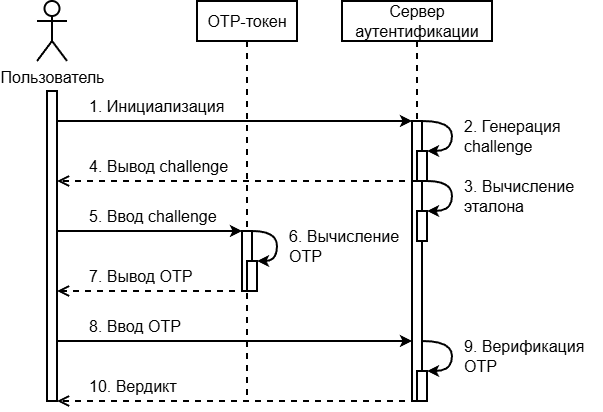

The diagram above was exported from draw.io. Its source (the exported page's mxGraphModel, read from the mxfile embedded in the PNG):
<mxGraphModel dx="1664" dy="1011" grid="1" gridSize="10" guides="1" tooltips="1" connect="1" arrows="1" fold="1" page="1" pageScale="1" pageWidth="850" pageHeight="1100" math="0" shadow="0">
  <root>
    <mxCell id="0" />
    <mxCell id="1" parent="0" />
    <mxCell id="HU2Iy19uiRxo_t4gNthM-1" parent="1" style="shape=umlActor;verticalLabelPosition=bottom;verticalAlign=top;html=1;outlineConnect=0;strokeWidth=2;" value="&lt;font style=&quot;font-size: 16px;&quot;&gt;Пользователь&lt;/font&gt;" vertex="1">
      <mxGeometry height="60" width="30" x="70" y="680" as="geometry" />
    </mxCell>
    <mxCell id="HU2Iy19uiRxo_t4gNthM-2" parent="1" style="html=1;points=[];perimeter=orthogonalPerimeter;outlineConnect=0;targetShapes=umlLifeline;portConstraint=eastwest;newEdgeStyle={&quot;edgeStyle&quot;:&quot;elbowEdgeStyle&quot;,&quot;elbow&quot;:&quot;vertical&quot;,&quot;curved&quot;:0,&quot;rounded&quot;:0};strokeWidth=2;" value="" vertex="1">
      <mxGeometry height="310" width="10" x="80" y="770" as="geometry" />
    </mxCell>
    <mxCell id="HU2Iy19uiRxo_t4gNthM-3" parent="1" style="shape=umlLifeline;perimeter=lifelinePerimeter;whiteSpace=wrap;html=1;container=0;dropTarget=0;collapsible=0;recursiveResize=0;outlineConnect=0;portConstraint=eastwest;newEdgeStyle={&quot;edgeStyle&quot;:&quot;elbowEdgeStyle&quot;,&quot;elbow&quot;:&quot;vertical&quot;,&quot;curved&quot;:0,&quot;rounded&quot;:0};strokeWidth=2;" value="&lt;font style=&quot;font-size: 16px;&quot;&gt;OTP-токен&lt;/font&gt;" vertex="1">
      <mxGeometry height="400" width="100" x="230" y="680" as="geometry" />
    </mxCell>
    <mxCell id="HU2Iy19uiRxo_t4gNthM-17" parent="HU2Iy19uiRxo_t4gNthM-3" style="html=1;points=[];perimeter=orthogonalPerimeter;outlineConnect=0;targetShapes=umlLifeline;portConstraint=eastwest;newEdgeStyle={&quot;edgeStyle&quot;:&quot;elbowEdgeStyle&quot;,&quot;elbow&quot;:&quot;vertical&quot;,&quot;curved&quot;:0,&quot;rounded&quot;:0};strokeWidth=2;" value="" vertex="1">
      <mxGeometry height="60" width="10" x="45" y="230" as="geometry" />
    </mxCell>
    <mxCell id="HU2Iy19uiRxo_t4gNthM-20" parent="HU2Iy19uiRxo_t4gNthM-3" style="html=1;points=[];perimeter=orthogonalPerimeter;outlineConnect=0;targetShapes=umlLifeline;portConstraint=eastwest;newEdgeStyle={&quot;edgeStyle&quot;:&quot;elbowEdgeStyle&quot;,&quot;elbow&quot;:&quot;vertical&quot;,&quot;curved&quot;:0,&quot;rounded&quot;:0};strokeWidth=2;" value="" vertex="1">
      <mxGeometry height="30" width="10" x="50" y="260" as="geometry" />
    </mxCell>
    <mxCell id="HU2Iy19uiRxo_t4gNthM-21" edge="1" parent="HU2Iy19uiRxo_t4gNthM-3" source="HU2Iy19uiRxo_t4gNthM-17" style="curved=1;endArrow=classic;html=1;rounded=0;strokeWidth=2;" target="HU2Iy19uiRxo_t4gNthM-20" value="">
      <mxGeometry height="50" relative="1" width="50" as="geometry">
        <Array as="points">
          <mxPoint x="80" y="230" />
          <mxPoint x="80" y="260" />
        </Array>
        <mxPoint x="70" y="230" as="sourcePoint" />
        <mxPoint x="75" y="260" as="targetPoint" />
      </mxGeometry>
    </mxCell>
    <mxCell id="HU2Iy19uiRxo_t4gNthM-5" parent="1" style="shape=umlLifeline;perimeter=lifelinePerimeter;whiteSpace=wrap;html=1;container=0;dropTarget=0;collapsible=0;recursiveResize=0;outlineConnect=0;portConstraint=eastwest;newEdgeStyle={&quot;edgeStyle&quot;:&quot;elbowEdgeStyle&quot;,&quot;elbow&quot;:&quot;vertical&quot;,&quot;curved&quot;:0,&quot;rounded&quot;:0};strokeWidth=2;" value="&lt;font style=&quot;font-size: 16px;&quot;&gt;Сервер аутентификации&lt;/font&gt;" vertex="1">
      <mxGeometry height="400" width="150" x="375" y="680" as="geometry" />
    </mxCell>
    <mxCell id="HU2Iy19uiRxo_t4gNthM-7" parent="HU2Iy19uiRxo_t4gNthM-5" style="html=1;points=[];perimeter=orthogonalPerimeter;outlineConnect=0;targetShapes=umlLifeline;portConstraint=eastwest;newEdgeStyle={&quot;edgeStyle&quot;:&quot;elbowEdgeStyle&quot;,&quot;elbow&quot;:&quot;vertical&quot;,&quot;curved&quot;:0,&quot;rounded&quot;:0};strokeWidth=2;" value="" vertex="1">
      <mxGeometry height="280" width="10" x="70" y="120" as="geometry" />
    </mxCell>
    <mxCell id="HU2Iy19uiRxo_t4gNthM-12" parent="HU2Iy19uiRxo_t4gNthM-5" style="html=1;points=[];perimeter=orthogonalPerimeter;outlineConnect=0;targetShapes=umlLifeline;portConstraint=eastwest;newEdgeStyle={&quot;edgeStyle&quot;:&quot;elbowEdgeStyle&quot;,&quot;elbow&quot;:&quot;vertical&quot;,&quot;curved&quot;:0,&quot;rounded&quot;:0};strokeWidth=2;" value="" vertex="1">
      <mxGeometry height="30" width="10" x="75" y="150" as="geometry" />
    </mxCell>
    <mxCell id="HU2Iy19uiRxo_t4gNthM-13" edge="1" parent="HU2Iy19uiRxo_t4gNthM-5" source="HU2Iy19uiRxo_t4gNthM-7" style="curved=1;endArrow=classic;html=1;rounded=0;strokeWidth=2;" target="HU2Iy19uiRxo_t4gNthM-12" value="">
      <mxGeometry height="50" relative="1" width="50" as="geometry">
        <Array as="points">
          <mxPoint x="110" y="120" />
          <mxPoint x="110" y="150" />
        </Array>
        <mxPoint x="95" y="120" as="sourcePoint" />
        <mxPoint x="95" y="150" as="targetPoint" />
      </mxGeometry>
    </mxCell>
    <mxCell id="HU2Iy19uiRxo_t4gNthM-27" parent="HU2Iy19uiRxo_t4gNthM-5" style="html=1;points=[];perimeter=orthogonalPerimeter;outlineConnect=0;targetShapes=umlLifeline;portConstraint=eastwest;newEdgeStyle={&quot;edgeStyle&quot;:&quot;elbowEdgeStyle&quot;,&quot;elbow&quot;:&quot;vertical&quot;,&quot;curved&quot;:0,&quot;rounded&quot;:0};strokeWidth=2;" value="" vertex="1">
      <mxGeometry height="30" width="10" x="75" y="210" as="geometry" />
    </mxCell>
    <mxCell id="HU2Iy19uiRxo_t4gNthM-28" edge="1" parent="HU2Iy19uiRxo_t4gNthM-5" source="HU2Iy19uiRxo_t4gNthM-12" style="curved=1;endArrow=classic;html=1;rounded=0;strokeWidth=2;" target="HU2Iy19uiRxo_t4gNthM-27" value="">
      <mxGeometry height="50" relative="1" width="50" as="geometry">
        <Array as="points">
          <mxPoint x="110" y="180" />
          <mxPoint x="110" y="210" />
        </Array>
        <mxPoint x="130" y="210" as="sourcePoint" />
        <mxPoint x="135" y="240" as="targetPoint" />
      </mxGeometry>
    </mxCell>
    <mxCell id="HU2Iy19uiRxo_t4gNthM-30" parent="HU2Iy19uiRxo_t4gNthM-5" style="html=1;points=[];perimeter=orthogonalPerimeter;outlineConnect=0;targetShapes=umlLifeline;portConstraint=eastwest;newEdgeStyle={&quot;edgeStyle&quot;:&quot;elbowEdgeStyle&quot;,&quot;elbow&quot;:&quot;vertical&quot;,&quot;curved&quot;:0,&quot;rounded&quot;:0};strokeWidth=2;" value="" vertex="1">
      <mxGeometry height="30" width="10" x="75" y="370" as="geometry" />
    </mxCell>
    <mxCell id="HU2Iy19uiRxo_t4gNthM-33" edge="1" parent="HU2Iy19uiRxo_t4gNthM-5" source="HU2Iy19uiRxo_t4gNthM-7" style="curved=1;endArrow=classic;html=1;rounded=0;strokeWidth=2;" target="HU2Iy19uiRxo_t4gNthM-30" value="">
      <mxGeometry height="50" relative="1" width="50" as="geometry">
        <Array as="points">
          <mxPoint x="110" y="340" />
          <mxPoint x="110" y="370" />
        </Array>
        <mxPoint x="100" y="320" as="sourcePoint" />
        <mxPoint x="100" y="350" as="targetPoint" />
      </mxGeometry>
    </mxCell>
    <mxCell id="HU2Iy19uiRxo_t4gNthM-8" edge="1" parent="1" source="HU2Iy19uiRxo_t4gNthM-2" style="endArrow=classic;html=1;rounded=0;strokeWidth=2;" target="HU2Iy19uiRxo_t4gNthM-7" value="">
      <mxGeometry height="50" relative="1" width="50" as="geometry">
        <Array as="points">
          <mxPoint x="420" y="800" />
        </Array>
        <mxPoint x="125" y="850" as="sourcePoint" />
        <mxPoint x="590" y="850" as="targetPoint" />
      </mxGeometry>
    </mxCell>
    <mxCell id="HU2Iy19uiRxo_t4gNthM-9" parent="1" style="text;html=1;align=left;verticalAlign=middle;resizable=0;points=[];autosize=1;strokeColor=none;fillColor=none;" value="&lt;font style=&quot;font-size: 16px;&quot;&gt;1. Инициализация&lt;/font&gt;" vertex="1">
      <mxGeometry height="30" width="160" x="120" y="770" as="geometry" />
    </mxCell>
    <mxCell id="HU2Iy19uiRxo_t4gNthM-14" parent="1" style="text;html=1;align=left;verticalAlign=middle;resizable=0;points=[];autosize=1;strokeColor=none;fillColor=none;" value="&lt;font style=&quot;font-size: 16px;&quot;&gt;2. Генерация&lt;/font&gt;&lt;div&gt;&lt;font style=&quot;font-size: 16px;&quot;&gt;challenge&lt;/font&gt;&lt;/div&gt;" vertex="1">
      <mxGeometry height="50" width="120" x="495" y="790" as="geometry" />
    </mxCell>
    <mxCell id="HU2Iy19uiRxo_t4gNthM-15" edge="1" parent="1" source="HU2Iy19uiRxo_t4gNthM-12" style="html=1;verticalAlign=bottom;endArrow=open;dashed=1;endSize=8;edgeStyle=elbowEdgeStyle;elbow=vertical;curved=0;rounded=0;strokeWidth=2;" target="HU2Iy19uiRxo_t4gNthM-2" value="">
      <mxGeometry relative="1" x="0.0017" as="geometry">
        <mxPoint as="offset" />
        <Array as="points">
          <mxPoint x="310" y="860" />
        </Array>
        <mxPoint x="570" y="910" as="sourcePoint" />
        <mxPoint x="105" y="910" as="targetPoint" />
      </mxGeometry>
    </mxCell>
    <mxCell id="HU2Iy19uiRxo_t4gNthM-16" parent="1" style="text;html=1;align=left;verticalAlign=middle;resizable=0;points=[];autosize=1;strokeColor=none;fillColor=none;" value="&lt;font style=&quot;font-size: 16px;&quot;&gt;4. Вывод challenge&lt;/font&gt;" vertex="1">
      <mxGeometry height="30" width="160" x="120" y="830" as="geometry" />
    </mxCell>
    <mxCell id="HU2Iy19uiRxo_t4gNthM-18" edge="1" parent="1" source="HU2Iy19uiRxo_t4gNthM-2" style="endArrow=classic;html=1;rounded=0;strokeWidth=2;" target="HU2Iy19uiRxo_t4gNthM-17" value="">
      <mxGeometry height="50" relative="1" width="50" as="geometry">
        <Array as="points">
          <mxPoint x="220" y="910" />
        </Array>
        <mxPoint x="120" y="930" as="sourcePoint" />
        <mxPoint x="245" y="930" as="targetPoint" />
      </mxGeometry>
    </mxCell>
    <mxCell id="HU2Iy19uiRxo_t4gNthM-19" parent="1" style="text;html=1;align=left;verticalAlign=middle;resizable=0;points=[];autosize=1;strokeColor=none;fillColor=none;" value="&lt;font style=&quot;font-size: 16px;&quot;&gt;5. Ввод challenge&lt;/font&gt;" vertex="1">
      <mxGeometry height="30" width="150" x="120" y="880" as="geometry" />
    </mxCell>
    <mxCell id="HU2Iy19uiRxo_t4gNthM-22" parent="1" style="text;html=1;align=left;verticalAlign=middle;resizable=0;points=[];autosize=1;strokeColor=none;fillColor=none;" value="&lt;font style=&quot;font-size: 16px;&quot;&gt;6. Вычисление&lt;/font&gt;&lt;div&gt;&lt;font style=&quot;font-size: 16px;&quot;&gt;OTP&lt;/font&gt;&lt;/div&gt;" vertex="1">
      <mxGeometry height="50" width="130" x="320" y="900" as="geometry" />
    </mxCell>
    <mxCell id="HU2Iy19uiRxo_t4gNthM-23" edge="1" parent="1" source="HU2Iy19uiRxo_t4gNthM-20" style="html=1;verticalAlign=bottom;endArrow=open;dashed=1;endSize=8;edgeStyle=elbowEdgeStyle;elbow=vertical;curved=0;rounded=0;strokeWidth=2;" target="HU2Iy19uiRxo_t4gNthM-2" value="">
      <mxGeometry relative="1" x="0.0017" as="geometry">
        <mxPoint as="offset" />
        <Array as="points">
          <mxPoint x="200" y="970" />
        </Array>
        <mxPoint x="265" y="989.76" as="sourcePoint" />
        <mxPoint x="110" y="989.76" as="targetPoint" />
      </mxGeometry>
    </mxCell>
    <mxCell id="HU2Iy19uiRxo_t4gNthM-24" parent="1" style="text;html=1;align=left;verticalAlign=middle;resizable=0;points=[];autosize=1;strokeColor=none;fillColor=none;" value="&lt;font style=&quot;font-size: 16px;&quot;&gt;7. Вывод OTP&lt;/font&gt;" vertex="1">
      <mxGeometry height="30" width="130" x="120" y="940" as="geometry" />
    </mxCell>
    <mxCell id="HU2Iy19uiRxo_t4gNthM-25" edge="1" parent="1" source="HU2Iy19uiRxo_t4gNthM-2" style="endArrow=classic;html=1;rounded=0;strokeWidth=2;" target="HU2Iy19uiRxo_t4gNthM-7" value="">
      <mxGeometry height="50" relative="1" width="50" as="geometry">
        <Array as="points">
          <mxPoint x="380" y="1020" />
        </Array>
        <mxPoint x="50" y="1020" as="sourcePoint" />
        <mxPoint x="480" y="1020" as="targetPoint" />
      </mxGeometry>
    </mxCell>
    <mxCell id="HU2Iy19uiRxo_t4gNthM-26" parent="1" style="text;html=1;align=left;verticalAlign=middle;resizable=0;points=[];autosize=1;strokeColor=none;fillColor=none;" value="&lt;font style=&quot;font-size: 16px;&quot;&gt;8. Ввод OTP&lt;/font&gt;" vertex="1">
      <mxGeometry height="30" width="120" x="120" y="990" as="geometry" />
    </mxCell>
    <mxCell id="HU2Iy19uiRxo_t4gNthM-29" parent="1" style="text;html=1;align=left;verticalAlign=middle;resizable=0;points=[];autosize=1;strokeColor=none;fillColor=none;" value="&lt;font style=&quot;font-size: 16px;&quot;&gt;3. Вычисление&lt;/font&gt;&lt;div&gt;&lt;font style=&quot;font-size: 16px;&quot;&gt;эталона&lt;/font&gt;&lt;/div&gt;" vertex="1">
      <mxGeometry height="50" width="130" x="495" y="850" as="geometry" />
    </mxCell>
    <mxCell id="HU2Iy19uiRxo_t4gNthM-34" parent="1" style="text;html=1;align=left;verticalAlign=middle;resizable=0;points=[];autosize=1;strokeColor=none;fillColor=none;" value="&lt;font style=&quot;font-size: 16px;&quot;&gt;9. Верификация&lt;/font&gt;&lt;div&gt;&lt;font style=&quot;font-size: 16px;&quot;&gt;OTP&lt;/font&gt;&lt;/div&gt;" vertex="1">
      <mxGeometry height="50" width="140" x="495" y="1010" as="geometry" />
    </mxCell>
    <mxCell id="HU2Iy19uiRxo_t4gNthM-35" edge="1" parent="1" source="HU2Iy19uiRxo_t4gNthM-30" style="html=1;verticalAlign=bottom;endArrow=open;dashed=1;endSize=8;edgeStyle=elbowEdgeStyle;elbow=vertical;curved=0;rounded=0;strokeWidth=2;" target="HU2Iy19uiRxo_t4gNthM-2" value="">
      <mxGeometry relative="1" x="0.0017" as="geometry">
        <mxPoint as="offset" />
        <Array as="points">
          <mxPoint x="400" y="1080" />
        </Array>
        <mxPoint x="845" y="1080" as="sourcePoint" />
        <mxPoint x="410" y="1080" as="targetPoint" />
      </mxGeometry>
    </mxCell>
    <mxCell id="HU2Iy19uiRxo_t4gNthM-36" parent="1" style="text;html=1;align=left;verticalAlign=middle;resizable=0;points=[];autosize=1;strokeColor=none;fillColor=none;" value="&lt;font style=&quot;font-size: 16px;&quot;&gt;10. Вердикт&lt;/font&gt;" vertex="1">
      <mxGeometry height="30" width="110" x="120" y="1050" as="geometry" />
    </mxCell>
  </root>
</mxGraphModel>